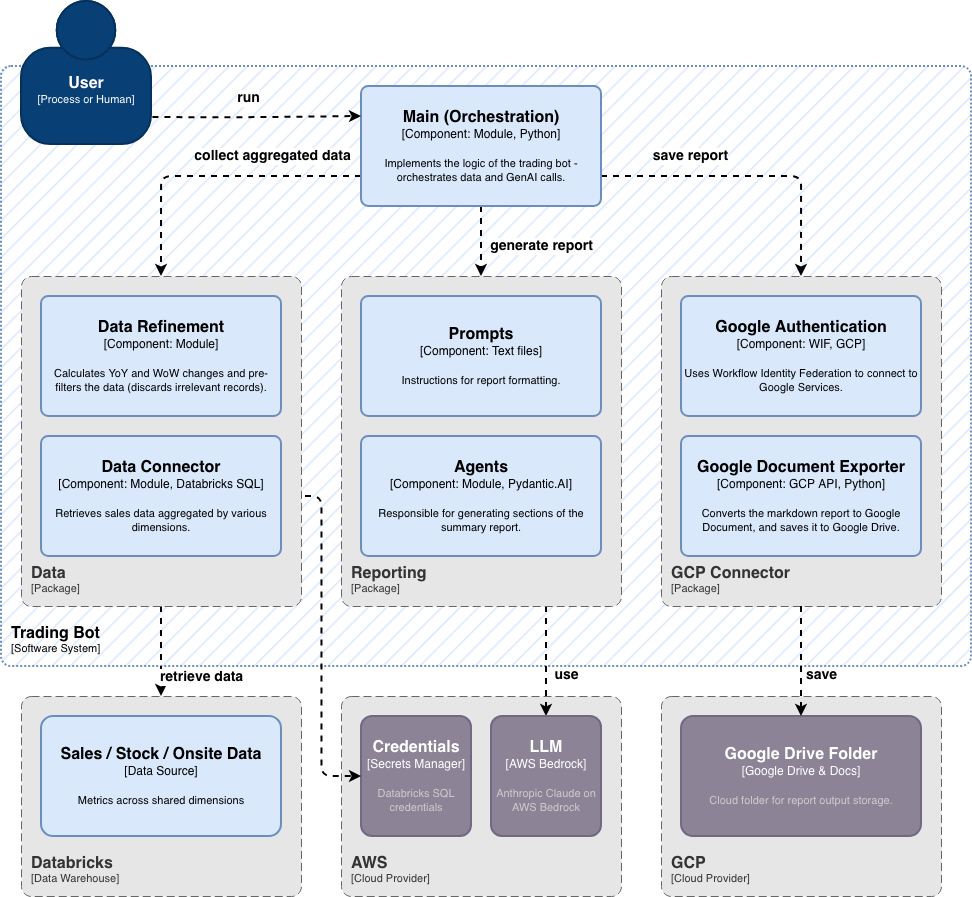

The diagram above was exported from draw.io. Its source (the exported page's mxGraphModel, read from the mxfile embedded in the PNG):
<mxGraphModel dx="1885" dy="2839" grid="1" gridSize="10" guides="1" tooltips="1" connect="1" arrows="1" fold="1" page="1" pageScale="1" pageWidth="1169" pageHeight="827" math="0" shadow="0">
  <root>
    <mxCell id="y4CE1u6s1ayxRYYwDxX5-0" />
    <mxCell id="y4CE1u6s1ayxRYYwDxX5-1" parent="y4CE1u6s1ayxRYYwDxX5-0" />
    <object placeholders="1" c4Name="Trading Bot" c4Type="SystemScopeBoundary" c4Application="Software System" label="&lt;font style=&quot;font-size: 16px&quot;&gt;&lt;b&gt;&lt;div style=&quot;text-align: left&quot;&gt;%c4Name%&lt;/div&gt;&lt;/b&gt;&lt;/font&gt;&lt;div style=&quot;text-align: left&quot;&gt;[%c4Application%]&lt;/div&gt;" id="y4CE1u6s1ayxRYYwDxX5-2">
      <mxCell parent="y4CE1u6s1ayxRYYwDxX5-1" style="rounded=1;fontSize=11;whiteSpace=wrap;html=1;dashed=1;arcSize=20;labelBackgroundColor=none;align=left;verticalAlign=bottom;labelBorderColor=none;spacingTop=0;spacing=10;dashPattern=1 1;metaEdit=1;rotatable=0;perimeter=rectanglePerimeter;noLabel=0;labelPadding=0;allowArrows=0;connectable=0;expand=0;recursiveResize=0;editable=1;pointerEvents=0;absoluteArcSize=1;points=[[0.25,0,0],[0.5,0,0],[0.75,0,0],[1,0.25,0],[1,0.5,0],[1,0.75,0],[0.75,1,0],[0.5,1,0],[0.25,1,0],[0,0.75,0],[0,0.5,0],[0,0.25,0]];fillStyle=hatch;strokeWidth=2;fillColor=#dae8fc;strokeColor=#6c8ebf;" vertex="1">
        <mxGeometry height="600" width="970" x="140" y="-1390" as="geometry" />
      </mxCell>
    </object>
    <object placeholders="1" c4Name="GCP Connector" c4Type="ContainerScopeBoundary" c4Application="Package" label="&lt;font style=&quot;font-size: 16px&quot;&gt;&lt;b&gt;&lt;div style=&quot;text-align: left&quot;&gt;%c4Name%&lt;/div&gt;&lt;/b&gt;&lt;/font&gt;&lt;div style=&quot;text-align: left&quot;&gt;[%c4Application%]&lt;/div&gt;" id="y4CE1u6s1ayxRYYwDxX5-3">
      <mxCell parent="y4CE1u6s1ayxRYYwDxX5-1" style="rounded=1;fontSize=11;whiteSpace=wrap;html=1;dashed=1;arcSize=20;fillColor=#E6E6E6;strokeColor=#666666;fontColor=#333333;labelBackgroundColor=none;align=left;verticalAlign=bottom;labelBorderColor=none;spacingTop=0;spacing=10;dashPattern=8 4;metaEdit=1;rotatable=0;perimeter=rectanglePerimeter;noLabel=0;labelPadding=0;allowArrows=0;connectable=0;expand=0;recursiveResize=0;editable=1;pointerEvents=0;absoluteArcSize=1;points=[[0.25,0,0],[0.5,0,0],[0.75,0,0],[1,0.25,0],[1,0.5,0],[1,0.75,0],[0.75,1,0],[0.5,1,0],[0.25,1,0],[0,0.75,0],[0,0.5,0],[0,0.25,0]];" vertex="1">
        <mxGeometry height="330" width="280" x="800" y="-1180" as="geometry" />
      </mxCell>
    </object>
    <object placeholders="1" c4Name="AWS" c4Type="SystemScopeBoundary" c4Application="Cloud Provider" label="&lt;font style=&quot;font-size: 16px&quot;&gt;&lt;b&gt;&lt;div style=&quot;text-align: left&quot;&gt;%c4Name%&lt;/div&gt;&lt;/b&gt;&lt;/font&gt;&lt;div style=&quot;text-align: left&quot;&gt;[%c4Application%]&lt;/div&gt;" id="y4CE1u6s1ayxRYYwDxX5-4">
      <mxCell parent="y4CE1u6s1ayxRYYwDxX5-1" style="rounded=1;fontSize=11;whiteSpace=wrap;html=1;dashed=1;arcSize=20;fillColor=#E6E6E6;strokeColor=#666666;fontColor=#333333;labelBackgroundColor=none;align=left;verticalAlign=bottom;labelBorderColor=none;spacingTop=0;spacing=10;dashPattern=8 4;metaEdit=1;rotatable=0;perimeter=rectanglePerimeter;noLabel=0;labelPadding=0;allowArrows=0;connectable=0;expand=0;recursiveResize=0;editable=1;pointerEvents=0;absoluteArcSize=1;points=[[0.25,0,0],[0.5,0,0],[0.75,0,0],[1,0.25,0],[1,0.5,0],[1,0.75,0],[0.75,1,0],[0.5,1,0],[0.25,1,0],[0,0.75,0],[0,0.5,0],[0,0.25,0]];" vertex="1">
        <mxGeometry height="200" width="280" x="480" y="-760" as="geometry" />
      </mxCell>
    </object>
    <object placeholders="1" c4Name="Databricks" c4Type="SystemScopeBoundary" c4Application="Data Warehouse" label="&lt;font style=&quot;font-size: 16px&quot;&gt;&lt;b&gt;&lt;div style=&quot;text-align: left&quot;&gt;%c4Name%&lt;/div&gt;&lt;/b&gt;&lt;/font&gt;&lt;div style=&quot;text-align: left&quot;&gt;[%c4Application%]&lt;/div&gt;" id="y4CE1u6s1ayxRYYwDxX5-5">
      <mxCell parent="y4CE1u6s1ayxRYYwDxX5-1" style="rounded=1;fontSize=11;whiteSpace=wrap;html=1;dashed=1;arcSize=20;fillColor=#E6E6E6;strokeColor=#666666;fontColor=#333333;labelBackgroundColor=none;align=left;verticalAlign=bottom;labelBorderColor=none;spacingTop=0;spacing=10;dashPattern=8 4;metaEdit=1;rotatable=0;perimeter=rectanglePerimeter;noLabel=0;labelPadding=0;allowArrows=0;connectable=0;expand=0;recursiveResize=0;editable=1;pointerEvents=0;absoluteArcSize=1;points=[[0.25,0,0],[0.5,0,0],[0.75,0,0],[1,0.25,0],[1,0.5,0],[1,0.75,0],[0.75,1,0],[0.5,1,0],[0.25,1,0],[0,0.75,0],[0,0.5,0],[0,0.25,0]];" vertex="1">
        <mxGeometry height="200" width="280" x="160" y="-760" as="geometry" />
      </mxCell>
    </object>
    <mxCell id="y4CE1u6s1ayxRYYwDxX5-6" edge="1" parent="y4CE1u6s1ayxRYYwDxX5-1" style="edgeStyle=orthogonalEdgeStyle;rounded=0;orthogonalLoop=1;jettySize=auto;html=1;strokeWidth=2;dashed=1;fontSize=14;fontStyle=1" value="retrieve data">
      <mxGeometry relative="1" x="0.5556" y="40" as="geometry">
        <mxPoint as="offset" />
        <mxPoint x="300" y="-850" as="sourcePoint" />
        <mxPoint x="300" y="-760" as="targetPoint" />
      </mxGeometry>
    </mxCell>
    <mxCell id="y4CE1u6s1ayxRYYwDxX5-7" edge="1" parent="y4CE1u6s1ayxRYYwDxX5-1" source="y4CE1u6s1ayxRYYwDxX5-10" style="edgeStyle=orthogonalEdgeStyle;rounded=1;orthogonalLoop=1;jettySize=auto;html=1;exitX=0;exitY=0.75;exitDx=0;exitDy=0;exitPerimeter=0;strokeWidth=2;curved=0;dashed=1;endSize=6;fontSize=14;fontStyle=1" value="collect aggregated data">
      <mxGeometry relative="1" x="-0.3999" y="-20" as="geometry">
        <mxPoint as="offset" />
        <mxPoint x="300" y="-1180" as="targetPoint" />
      </mxGeometry>
    </mxCell>
    <mxCell id="y4CE1u6s1ayxRYYwDxX5-8" edge="1" parent="y4CE1u6s1ayxRYYwDxX5-1" source="y4CE1u6s1ayxRYYwDxX5-10" style="edgeStyle=orthogonalEdgeStyle;rounded=1;orthogonalLoop=1;jettySize=auto;html=1;exitX=0.5;exitY=1;exitDx=0;exitDy=0;exitPerimeter=0;strokeWidth=2;curved=0;dashed=1;endSize=6;fontSize=14;fontStyle=1" value="generate report">
      <mxGeometry relative="1" x="0.1429" y="60" as="geometry">
        <mxPoint as="offset" />
        <mxPoint x="620.0000000000002" y="-1180" as="targetPoint" />
      </mxGeometry>
    </mxCell>
    <mxCell id="y4CE1u6s1ayxRYYwDxX5-9" edge="1" parent="y4CE1u6s1ayxRYYwDxX5-1" source="y4CE1u6s1ayxRYYwDxX5-10" style="edgeStyle=orthogonalEdgeStyle;rounded=1;orthogonalLoop=1;jettySize=auto;html=1;exitX=1;exitY=0.75;exitDx=0;exitDy=0;exitPerimeter=0;strokeWidth=2;curved=0;dashed=1;endSize=6;fontSize=14;fontStyle=1" value="save report">
      <mxGeometry relative="1" x="-0.4001" y="20" as="geometry">
        <mxPoint as="offset" />
        <mxPoint x="940" y="-1180" as="targetPoint" />
      </mxGeometry>
    </mxCell>
    <object placeholders="1" c4Name="Main (Orchestration)" c4Type="Component" c4Technology="Module, Python" c4Description="Implements the logic of the trading bot - orchestrates data and GenAI calls." label="&lt;font style=&quot;font-size: 16px&quot;&gt;&lt;b&gt;%c4Name%&lt;/b&gt;&lt;/font&gt;&lt;div&gt;[%c4Type%: %c4Technology%]&lt;/div&gt;&lt;br&gt;&lt;div&gt;&lt;font style=&quot;font-size: 11px&quot;&gt;%c4Description%&lt;/font&gt;&lt;/div&gt;" id="y4CE1u6s1ayxRYYwDxX5-10">
      <mxCell parent="y4CE1u6s1ayxRYYwDxX5-1" style="rounded=1;whiteSpace=wrap;html=1;labelBackgroundColor=none;fillColor=#dae8fc;align=center;arcSize=6;strokeColor=#6c8ebf;metaEdit=1;resizable=0;points=[[0.25,0,0],[0.5,0,0],[0.75,0,0],[1,0.25,0],[1,0.5,0],[1,0.75,0],[0.75,1,0],[0.5,1,0],[0.25,1,0],[0,0.75,0],[0,0.5,0],[0,0.25,0]];strokeWidth=2;" vertex="1">
        <mxGeometry height="120" width="240" x="500" y="-1370" as="geometry" />
      </mxCell>
    </object>
    <mxCell id="y4CE1u6s1ayxRYYwDxX5-11" edge="1" parent="y4CE1u6s1ayxRYYwDxX5-1" source="y4CE1u6s1ayxRYYwDxX5-13" style="edgeStyle=orthogonalEdgeStyle;rounded=1;orthogonalLoop=1;jettySize=auto;html=1;strokeWidth=2;entryX=0;entryY=0.25;entryDx=0;entryDy=0;entryPerimeter=0;dashed=1;exitX=1.011;exitY=0.812;exitDx=0;exitDy=0;exitPerimeter=0;curved=0;endSize=6;fontSize=14;fontStyle=1" target="y4CE1u6s1ayxRYYwDxX5-10" value="run">
      <mxGeometry relative="1" x="-0.0808" y="19" as="geometry">
        <mxPoint as="offset" />
      </mxGeometry>
    </mxCell>
    <mxCell id="y4CE1u6s1ayxRYYwDxX5-12" edge="1" parent="y4CE1u6s1ayxRYYwDxX5-1" style="edgeStyle=orthogonalEdgeStyle;rounded=0;orthogonalLoop=1;jettySize=auto;html=1;strokeWidth=2;dashed=1;fontSize=14;fontStyle=1" target="y4CE1u6s1ayxRYYwDxX5-14" value="use">
      <mxGeometry relative="1" x="0.2598" y="20" as="geometry">
        <mxPoint as="offset" />
        <mxPoint x="685" y="-850" as="sourcePoint" />
      </mxGeometry>
    </mxCell>
    <object placeholders="1" c4Name="User" c4Type="Process or Human" c4Description="" label="&lt;font style=&quot;font-size: 16px&quot;&gt;&lt;b&gt;%c4Name%&lt;/b&gt;&lt;/font&gt;&lt;div&gt;[%c4Type%]&lt;/div&gt;&lt;br&gt;&lt;div&gt;&lt;font style=&quot;font-size: 11px&quot;&gt;&lt;font color=&quot;#cccccc&quot;&gt;%c4Description%&lt;/font&gt;&lt;/div&gt;" id="y4CE1u6s1ayxRYYwDxX5-13">
      <mxCell parent="y4CE1u6s1ayxRYYwDxX5-1" style="html=1;fontSize=11;dashed=0;whiteSpace=wrap;fillColor=#083F75;strokeColor=#06315C;fontColor=#ffffff;shape=mxgraph.c4.person2;align=center;metaEdit=1;points=[[0.5,0,0],[1,0.5,0],[1,0.75,0],[0.75,1,0],[0.5,1,0],[0.25,1,0],[0,0.75,0],[0,0.5,0]];resizable=1;strokeWidth=2;container=0;movable=1;rotatable=1;deletable=1;editable=1;locked=0;connectable=1;" vertex="1">
        <mxGeometry height="143" width="130" x="160" y="-1455" as="geometry" />
      </mxCell>
    </object>
    <object placeholders="1" c4Name="LLM" c4Type="AWS Bedrock" c4Description="Anthropic Claude on AWS Bedrock" label="&lt;font style=&quot;font-size: 16px&quot;&gt;&lt;b&gt;%c4Name%&lt;/b&gt;&lt;/font&gt;&lt;div&gt;[%c4Type%]&lt;/div&gt;&lt;br&gt;&lt;div&gt;&lt;font style=&quot;font-size: 11px&quot;&gt;&lt;font color=&quot;#cccccc&quot;&gt;%c4Description%&lt;/font&gt;&lt;/div&gt;" id="y4CE1u6s1ayxRYYwDxX5-14">
      <mxCell parent="y4CE1u6s1ayxRYYwDxX5-1" style="rounded=1;whiteSpace=wrap;html=1;labelBackgroundColor=none;fillColor=#8C8496;fontColor=#ffffff;align=center;arcSize=10;strokeColor=#736782;metaEdit=1;resizable=1;points=[[0.25,0,0],[0.5,0,0],[0.75,0,0],[1,0.25,0],[1,0.5,0],[1,0.75,0],[0.75,1,0],[0.5,1,0],[0.25,1,0],[0,0.75,0],[0,0.5,0],[0,0.25,0]];strokeWidth=2;movable=1;rotatable=1;deletable=1;editable=1;locked=0;connectable=1;" vertex="1">
        <mxGeometry height="120" width="110" x="630" y="-740" as="geometry" />
      </mxCell>
    </object>
    <object placeholders="1" c4Name="Sales / Stock / Onsite Data" c4Type="Data Source" c4Description="Metrics across shared dimensions" label="&lt;font style=&quot;font-size: 16px&quot;&gt;&lt;b&gt;%c4Name%&lt;/b&gt;&lt;/font&gt;&lt;div&gt;[%c4Type%]&lt;/div&gt;&lt;br&gt;&lt;div&gt;&lt;font style=&quot;font-size: 11px&quot;&gt;&lt;font&gt;%c4Description%&lt;/font&gt;&lt;/div&gt;" id="y4CE1u6s1ayxRYYwDxX5-15">
      <mxCell parent="y4CE1u6s1ayxRYYwDxX5-1" style="rounded=1;whiteSpace=wrap;html=1;labelBackgroundColor=none;fillColor=#dae8fc;align=center;arcSize=10;strokeColor=#6c8ebf;metaEdit=1;resizable=1;points=[[0.25,0,0],[0.5,0,0],[0.75,0,0],[1,0.25,0],[1,0.5,0],[1,0.75,0],[0.75,1,0],[0.5,1,0],[0.25,1,0],[0,0.75,0],[0,0.5,0],[0,0.25,0]];strokeWidth=2;container=0;movable=1;rotatable=1;deletable=1;editable=1;locked=0;connectable=1;" vertex="1">
        <mxGeometry height="120" width="240" x="180" y="-740" as="geometry" />
      </mxCell>
    </object>
    <object placeholders="1" c4Name="Credentials" c4Type="Secrets Manager" c4Description="Databricks SQL credentials" label="&lt;font style=&quot;font-size: 16px&quot;&gt;&lt;b&gt;%c4Name%&lt;/b&gt;&lt;/font&gt;&lt;div&gt;[%c4Type%]&lt;/div&gt;&lt;br&gt;&lt;div&gt;&lt;font style=&quot;font-size: 11px&quot;&gt;&lt;font color=&quot;#cccccc&quot;&gt;%c4Description%&lt;/font&gt;&lt;/div&gt;" id="y4CE1u6s1ayxRYYwDxX5-16">
      <mxCell parent="y4CE1u6s1ayxRYYwDxX5-1" style="rounded=1;whiteSpace=wrap;html=1;labelBackgroundColor=none;fillColor=#8C8496;fontColor=#ffffff;align=center;arcSize=10;strokeColor=#736782;metaEdit=1;resizable=1;points=[[0.25,0,0],[0.5,0,0],[0.75,0,0],[1,0.25,0],[1,0.5,0],[1,0.75,0],[0.75,1,0],[0.5,1,0],[0.25,1,0],[0,0.75,0],[0,0.5,0],[0,0.25,0]];strokeWidth=2;movable=1;rotatable=1;deletable=1;editable=1;locked=0;connectable=1;" vertex="1">
        <mxGeometry height="120" width="110" x="500" y="-740" as="geometry" />
      </mxCell>
    </object>
    <mxCell id="y4CE1u6s1ayxRYYwDxX5-17" edge="1" parent="y4CE1u6s1ayxRYYwDxX5-1" style="edgeStyle=orthogonalEdgeStyle;rounded=1;orthogonalLoop=1;jettySize=auto;html=1;exitX=1;exitY=0.5;exitDx=0;exitDy=0;exitPerimeter=0;entryX=0;entryY=0.5;entryDx=0;entryDy=0;entryPerimeter=0;strokeWidth=2;curved=0;dashed=1;fontSize=14;fontStyle=1" target="y4CE1u6s1ayxRYYwDxX5-16">
      <mxGeometry relative="1" as="geometry">
        <mxPoint x="420.0000000000002" y="-960" as="sourcePoint" />
      </mxGeometry>
    </mxCell>
    <object placeholders="1" c4Name="Data" c4Type="ContainerScopeBoundary" c4Application="Package" label="&lt;font style=&quot;font-size: 16px&quot;&gt;&lt;b&gt;&lt;div style=&quot;text-align: left&quot;&gt;%c4Name%&lt;/div&gt;&lt;/b&gt;&lt;/font&gt;&lt;div style=&quot;text-align: left&quot;&gt;[%c4Application%]&lt;/div&gt;" id="y4CE1u6s1ayxRYYwDxX5-18">
      <mxCell parent="y4CE1u6s1ayxRYYwDxX5-1" style="rounded=1;fontSize=11;whiteSpace=wrap;html=1;dashed=1;arcSize=20;fillColor=#E6E6E6;strokeColor=#666666;fontColor=#333333;labelBackgroundColor=none;align=left;verticalAlign=bottom;labelBorderColor=none;spacingTop=0;spacing=10;dashPattern=8 4;metaEdit=1;rotatable=0;perimeter=rectanglePerimeter;noLabel=0;labelPadding=0;allowArrows=0;connectable=0;expand=0;recursiveResize=0;editable=1;pointerEvents=0;absoluteArcSize=1;points=[[0.25,0,0],[0.5,0,0],[0.75,0,0],[1,0.25,0],[1,0.5,0],[1,0.75,0],[0.75,1,0],[0.5,1,0],[0.25,1,0],[0,0.75,0],[0,0.5,0],[0,0.25,0]];" vertex="1">
        <mxGeometry height="330" width="280" x="160" y="-1180" as="geometry" />
      </mxCell>
    </object>
    <object placeholders="1" c4Name="Data Connector" c4Type="Component" c4Technology="Module, Databricks SQL" c4Description="Retrieves sales data aggregated by various dimensions." label="&lt;font style=&quot;font-size: 16px&quot;&gt;&lt;b&gt;%c4Name%&lt;/b&gt;&lt;/font&gt;&lt;div&gt;[%c4Type%: %c4Technology%]&lt;/div&gt;&lt;br&gt;&lt;div&gt;&lt;font style=&quot;font-size: 11px&quot;&gt;%c4Description%&lt;/font&gt;&lt;/div&gt;" id="y4CE1u6s1ayxRYYwDxX5-19">
      <mxCell parent="y4CE1u6s1ayxRYYwDxX5-1" style="rounded=1;whiteSpace=wrap;html=1;labelBackgroundColor=none;fillColor=#dae8fc;align=center;arcSize=6;strokeColor=#6c8ebf;metaEdit=1;resizable=0;points=[[0.25,0,0],[0.5,0,0],[0.75,0,0],[1,0.25,0],[1,0.5,0],[1,0.75,0],[0.75,1,0],[0.5,1,0],[0.25,1,0],[0,0.75,0],[0,0.5,0],[0,0.25,0]];strokeWidth=2;" vertex="1">
        <mxGeometry height="120" width="240" x="180" y="-1020" as="geometry" />
      </mxCell>
    </object>
    <object placeholders="1" c4Name="Data Refinement" c4Type="Component" c4Technology="Module" c4Description="Calculates YoY and WoW changes and pre-filters the data (discards irrelevant records)." label="&lt;font style=&quot;font-size: 16px&quot;&gt;&lt;b&gt;%c4Name%&lt;/b&gt;&lt;/font&gt;&lt;div&gt;[%c4Type%: %c4Technology%]&lt;/div&gt;&lt;br&gt;&lt;div&gt;&lt;font style=&quot;font-size: 11px&quot;&gt;%c4Description%&lt;/font&gt;&lt;/div&gt;" id="y4CE1u6s1ayxRYYwDxX5-20">
      <mxCell parent="y4CE1u6s1ayxRYYwDxX5-1" style="rounded=1;whiteSpace=wrap;html=1;labelBackgroundColor=none;fillColor=#dae8fc;align=center;arcSize=6;strokeColor=#6c8ebf;metaEdit=1;resizable=0;points=[[0.25,0,0],[0.5,0,0],[0.75,0,0],[1,0.25,0],[1,0.5,0],[1,0.75,0],[0.75,1,0],[0.5,1,0],[0.25,1,0],[0,0.75,0],[0,0.5,0],[0,0.25,0]];strokeWidth=2;" vertex="1">
        <mxGeometry height="120" width="240" x="180" y="-1160" as="geometry" />
      </mxCell>
    </object>
    <object placeholders="1" c4Name="Reporting" c4Type="ContainerScopeBoundary" c4Application="Package" label="&lt;font style=&quot;font-size: 16px&quot;&gt;&lt;b&gt;&lt;div style=&quot;text-align: left&quot;&gt;%c4Name%&lt;/div&gt;&lt;/b&gt;&lt;/font&gt;&lt;div style=&quot;text-align: left&quot;&gt;[%c4Application%]&lt;/div&gt;" id="y4CE1u6s1ayxRYYwDxX5-21">
      <mxCell parent="y4CE1u6s1ayxRYYwDxX5-1" style="rounded=1;fontSize=11;whiteSpace=wrap;html=1;dashed=1;arcSize=20;fillColor=#E6E6E6;strokeColor=#666666;fontColor=#333333;labelBackgroundColor=none;align=left;verticalAlign=bottom;labelBorderColor=none;spacingTop=0;spacing=10;dashPattern=8 4;metaEdit=1;rotatable=0;perimeter=rectanglePerimeter;noLabel=0;labelPadding=0;allowArrows=0;connectable=0;expand=0;recursiveResize=0;editable=1;pointerEvents=0;absoluteArcSize=1;points=[[0.25,0,0],[0.5,0,0],[0.75,0,0],[1,0.25,0],[1,0.5,0],[1,0.75,0],[0.75,1,0],[0.5,1,0],[0.25,1,0],[0,0.75,0],[0,0.5,0],[0,0.25,0]];" vertex="1">
        <mxGeometry height="330" width="280" x="480" y="-1180" as="geometry" />
      </mxCell>
    </object>
    <object placeholders="1" c4Name="Agents" c4Type="Component" c4Technology="Module, Pydantic.AI" c4Description="Responsible for generating sections of the summary report." label="&lt;font style=&quot;font-size: 16px&quot;&gt;&lt;b&gt;%c4Name%&lt;/b&gt;&lt;/font&gt;&lt;div&gt;[%c4Type%: %c4Technology%]&lt;/div&gt;&lt;br&gt;&lt;div&gt;&lt;font style=&quot;font-size: 11px&quot;&gt;%c4Description%&lt;/font&gt;&lt;/div&gt;" id="y4CE1u6s1ayxRYYwDxX5-22">
      <mxCell parent="y4CE1u6s1ayxRYYwDxX5-1" style="rounded=1;whiteSpace=wrap;html=1;labelBackgroundColor=none;fillColor=#dae8fc;align=center;arcSize=6;strokeColor=#6c8ebf;metaEdit=1;resizable=0;points=[[0.25,0,0],[0.5,0,0],[0.75,0,0],[1,0.25,0],[1,0.5,0],[1,0.75,0],[0.75,1,0],[0.5,1,0],[0.25,1,0],[0,0.75,0],[0,0.5,0],[0,0.25,0]];strokeWidth=2;" vertex="1">
        <mxGeometry height="120" width="240" x="500" y="-1020" as="geometry" />
      </mxCell>
    </object>
    <object placeholders="1" c4Name="Google Document Exporter" c4Type="Component" c4Technology="GCP API, Python" c4Description="Converts the markdown report to Google Document, and saves it to Google Drive." label="&lt;font style=&quot;font-size: 16px&quot;&gt;&lt;b&gt;%c4Name%&lt;/b&gt;&lt;/font&gt;&lt;div&gt;[%c4Type%: %c4Technology%]&lt;/div&gt;&lt;br&gt;&lt;div&gt;&lt;font style=&quot;font-size: 11px&quot;&gt;%c4Description%&lt;/font&gt;&lt;/div&gt;" id="y4CE1u6s1ayxRYYwDxX5-23">
      <mxCell parent="y4CE1u6s1ayxRYYwDxX5-1" style="rounded=1;whiteSpace=wrap;html=1;labelBackgroundColor=none;fillColor=#dae8fc;align=center;arcSize=6;strokeColor=#6c8ebf;metaEdit=1;resizable=0;points=[[0.25,0,0],[0.5,0,0],[0.75,0,0],[1,0.25,0],[1,0.5,0],[1,0.75,0],[0.75,1,0],[0.5,1,0],[0.25,1,0],[0,0.75,0],[0,0.5,0],[0,0.25,0]];strokeWidth=2;" vertex="1">
        <mxGeometry height="120" width="240" x="820" y="-1020" as="geometry" />
      </mxCell>
    </object>
    <object placeholders="1" c4Name="Prompts" c4Type="Component" c4Technology="Text files" c4Description="Instructions for report formatting." label="&lt;font style=&quot;font-size: 16px&quot;&gt;&lt;b&gt;%c4Name%&lt;/b&gt;&lt;/font&gt;&lt;div&gt;[%c4Type%: %c4Technology%]&lt;/div&gt;&lt;br&gt;&lt;div&gt;&lt;font style=&quot;font-size: 11px&quot;&gt;%c4Description%&lt;/font&gt;&lt;/div&gt;" id="y4CE1u6s1ayxRYYwDxX5-24">
      <mxCell parent="y4CE1u6s1ayxRYYwDxX5-1" style="rounded=1;whiteSpace=wrap;html=1;labelBackgroundColor=none;fillColor=#dae8fc;align=center;arcSize=6;strokeColor=#6c8ebf;metaEdit=1;resizable=0;points=[[0.25,0,0],[0.5,0,0],[0.75,0,0],[1,0.25,0],[1,0.5,0],[1,0.75,0],[0.75,1,0],[0.5,1,0],[0.25,1,0],[0,0.75,0],[0,0.5,0],[0,0.25,0]];strokeWidth=2;" vertex="1">
        <mxGeometry height="120" width="240" x="500" y="-1160" as="geometry" />
      </mxCell>
    </object>
    <object placeholders="1" c4Name="Google Authentication" c4Type="Component" c4Technology="WIF, GCP" c4Description="Uses Workflow Identity Federation to connect to Google Services." label="&lt;font style=&quot;font-size: 16px&quot;&gt;&lt;b&gt;%c4Name%&lt;/b&gt;&lt;/font&gt;&lt;div&gt;[%c4Type%: %c4Technology%]&lt;/div&gt;&lt;br&gt;&lt;div&gt;&lt;font style=&quot;font-size: 11px&quot;&gt;%c4Description%&lt;/font&gt;&lt;/div&gt;" id="y4CE1u6s1ayxRYYwDxX5-25">
      <mxCell parent="y4CE1u6s1ayxRYYwDxX5-1" style="rounded=1;whiteSpace=wrap;html=1;labelBackgroundColor=none;fillColor=#dae8fc;align=center;arcSize=6;strokeColor=#6c8ebf;metaEdit=1;resizable=0;points=[[0.25,0,0],[0.5,0,0],[0.75,0,0],[1,0.25,0],[1,0.5,0],[1,0.75,0],[0.75,1,0],[0.5,1,0],[0.25,1,0],[0,0.75,0],[0,0.5,0],[0,0.25,0]];strokeWidth=2;" vertex="1">
        <mxGeometry height="120" width="240" x="820" y="-1160" as="geometry" />
      </mxCell>
    </object>
    <object placeholders="1" c4Name="GCP" c4Type="SystemScopeBoundary" c4Application="Cloud Provider" label="&lt;font style=&quot;font-size: 16px&quot;&gt;&lt;b&gt;&lt;div style=&quot;text-align: left&quot;&gt;%c4Name%&lt;/div&gt;&lt;/b&gt;&lt;/font&gt;&lt;div style=&quot;text-align: left&quot;&gt;[%c4Application%]&lt;/div&gt;" id="y4CE1u6s1ayxRYYwDxX5-26">
      <mxCell parent="y4CE1u6s1ayxRYYwDxX5-1" style="rounded=1;fontSize=11;whiteSpace=wrap;html=1;dashed=1;arcSize=20;fillColor=#E6E6E6;strokeColor=#666666;fontColor=#333333;labelBackgroundColor=none;align=left;verticalAlign=bottom;labelBorderColor=none;spacingTop=0;spacing=10;dashPattern=8 4;metaEdit=1;rotatable=0;perimeter=rectanglePerimeter;noLabel=0;labelPadding=0;allowArrows=0;connectable=0;expand=0;recursiveResize=0;editable=1;pointerEvents=0;absoluteArcSize=1;points=[[0.25,0,0],[0.5,0,0],[0.75,0,0],[1,0.25,0],[1,0.5,0],[1,0.75,0],[0.75,1,0],[0.5,1,0],[0.25,1,0],[0,0.75,0],[0,0.5,0],[0,0.25,0]];" vertex="1">
        <mxGeometry height="200" width="280" x="800" y="-760" as="geometry" />
      </mxCell>
    </object>
    <object placeholders="1" c4Name="Google Drive Folder" c4Type="Google Drive &amp; Docs" c4Description="Cloud folder for report output storage." label="&lt;font style=&quot;font-size: 16px&quot;&gt;&lt;b&gt;%c4Name%&lt;/b&gt;&lt;/font&gt;&lt;div&gt;[%c4Type%]&lt;/div&gt;&lt;br&gt;&lt;div&gt;&lt;font style=&quot;font-size: 11px&quot;&gt;&lt;font color=&quot;#cccccc&quot;&gt;%c4Description%&lt;/font&gt;&lt;/div&gt;" id="y4CE1u6s1ayxRYYwDxX5-27">
      <mxCell parent="y4CE1u6s1ayxRYYwDxX5-1" style="rounded=1;whiteSpace=wrap;html=1;labelBackgroundColor=none;fillColor=#8C8496;fontColor=#ffffff;align=center;arcSize=10;strokeColor=#736782;metaEdit=1;resizable=0;points=[[0.25,0,0],[0.5,0,0],[0.75,0,0],[1,0.25,0],[1,0.5,0],[1,0.75,0],[0.75,1,0],[0.5,1,0],[0.25,1,0],[0,0.75,0],[0,0.5,0],[0,0.25,0]];strokeWidth=2;" vertex="1">
        <mxGeometry height="120" width="240" x="820" y="-740" as="geometry" />
      </mxCell>
    </object>
    <mxCell id="y4CE1u6s1ayxRYYwDxX5-28" edge="1" parent="y4CE1u6s1ayxRYYwDxX5-1" style="edgeStyle=orthogonalEdgeStyle;rounded=0;orthogonalLoop=1;jettySize=auto;html=1;strokeWidth=2;dashed=1;fontSize=14;fontStyle=1" target="y4CE1u6s1ayxRYYwDxX5-27" value="save">
      <mxGeometry relative="1" x="0.2727" y="20" as="geometry">
        <mxPoint as="offset" />
        <mxPoint x="940" y="-850" as="sourcePoint" />
        <mxPoint x="940" y="-760" as="targetPoint" />
      </mxGeometry>
    </mxCell>
  </root>
</mxGraphModel>